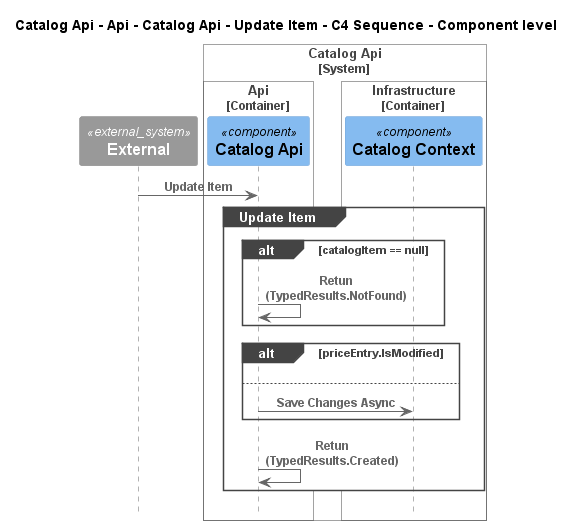

The diagram above was rendered by PlantUML. Its source (embedded in the PNG):
@startuml
!pragma layout smetana
!include ..\..\..\..\..\..\..\..\.c4s\C4_Sequence.puml

title Catalog Api - Api - Catalog Api - Update Item - C4 Sequence - Component level

System_Ext(C4InterFlow.SoftwareSystems.ExternalSystem, "External", "")

System_Boundary(dotnet.eShop.Architecture.SoftwareSystems.CatalogApi, "Catalog Api")
    
Container_Boundary(dotnet.eShop.Architecture.SoftwareSystems.CatalogApi.Containers.Api, "Api")
    Component(dotnet.eShop.Architecture.SoftwareSystems.CatalogApi.Containers.Api.Components.CatalogApi, "Catalog Api", "", "")
Boundary_End()
    
Container_Boundary(dotnet.eShop.Architecture.SoftwareSystems.CatalogApi.Containers.Infrastructure, "Infrastructure")
    Component(dotnet.eShop.Architecture.SoftwareSystems.CatalogApi.Containers.Infrastructure.Components.CatalogContext, "Catalog Context", "", "")
Boundary_End()
Boundary_End()

Rel(C4InterFlow.SoftwareSystems.ExternalSystem, dotnet.eShop.Architecture.SoftwareSystems.CatalogApi.Containers.Api.Components.CatalogApi, "Update Item")
group Update Item
alt catalogItem == null
Rel(dotnet.eShop.Architecture.SoftwareSystems.CatalogApi.Containers.Api.Components.CatalogApi, dotnet.eShop.Architecture.SoftwareSystems.CatalogApi.Containers.Api.Components.CatalogApi, "Retun (TypedResults.NotFound)")
end
alt priceEntry.IsModified
else 
Rel(dotnet.eShop.Architecture.SoftwareSystems.CatalogApi.Containers.Api.Components.CatalogApi, dotnet.eShop.Architecture.SoftwareSystems.CatalogApi.Containers.Infrastructure.Components.CatalogContext, "Save Changes Async")
end
Rel(dotnet.eShop.Architecture.SoftwareSystems.CatalogApi.Containers.Api.Components.CatalogApi, dotnet.eShop.Architecture.SoftwareSystems.CatalogApi.Containers.Api.Components.CatalogApi, "Retun (TypedResults.Created)")
end


@enduml